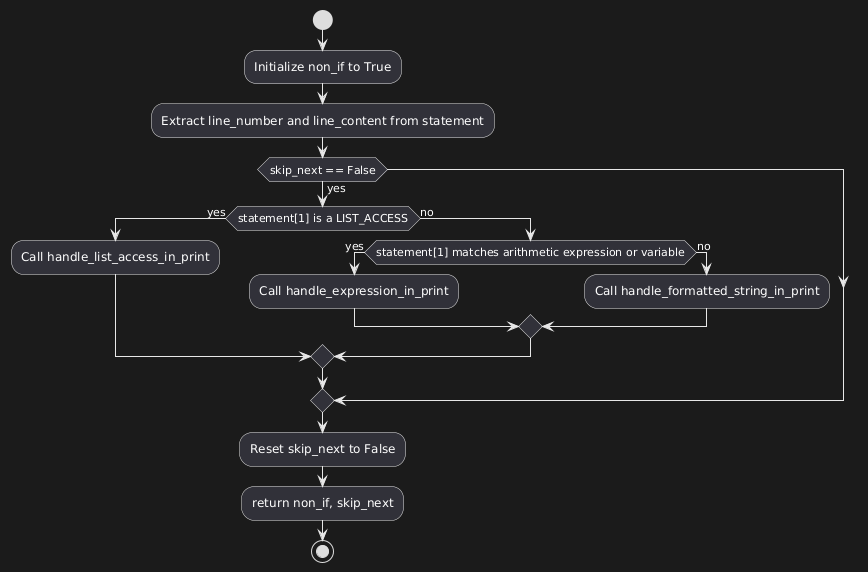

The diagram above was rendered by PlantUML. Its source (embedded in the PNG):
@startuml
start
:Initialize non_if to True;
:Extract line_number and line_content from statement;
if (skip_next == False) then (yes)
    if (statement[1] is a LIST_ACCESS) then (yes)
        :Call handle_list_access_in_print;
    else (no)
        if (statement[1] matches arithmetic expression or variable) then (yes)
            :Call handle_expression_in_print;
        else (no)
            :Call handle_formatted_string_in_print;
        endif
    endif
endif

:Reset skip_next to False;
:return non_if, skip_next;
stop
@enduml